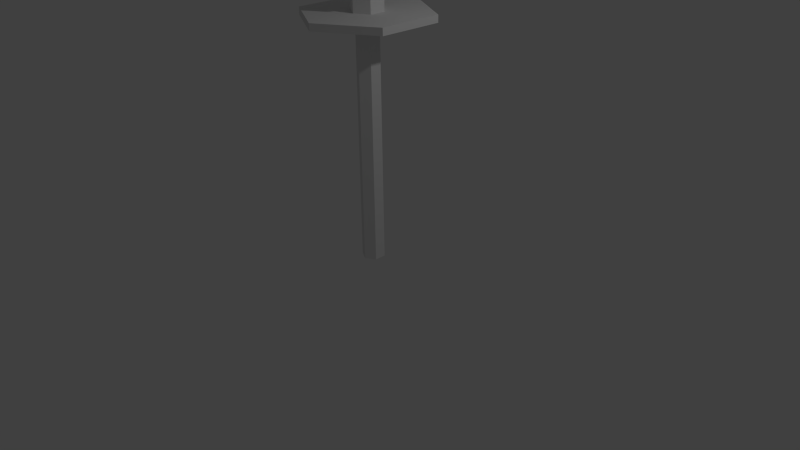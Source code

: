 # Source: Torch1.blend  (saved by Blender 2.76.0; exported with 4.5.12 LTS)
import bpy
from mathutils import Matrix  # noqa: F401  (used for matrix-valued properties, if any)

bpy.ops.wm.read_factory_settings(use_empty=True)
scene = bpy.context.scene
scene.name = 'Scene'

# ---- collections
col_collection_1 = bpy.data.collections.new('Collection 1'); scene.collection.children.link(col_collection_1)

# ---- world
world_world = bpy.data.worlds.new('World'); scene.world = world_world
world_world.color = (0.05088, 0.05088, 0.05088)
world_world.use_sun_shadow = False
world_world.sun_shadow_jitter_overblur = 0.0
world_world.cycles.sampling_method = 'MANUAL'
world_world.cycles.sample_map_resolution = 256

# ---- cameras
cam_camera = bpy.data.cameras.new('Camera')
cam_camera.clip_end = 100.0
cam_camera.lens = 35.0
cam_camera.sensor_width = 32.0
cam_camera.sensor_height = 18.0
cam_camera.ortho_scale = 7.314
cam_camera.dof.focus_distance = 0.0
cam_camera.dof.aperture_fstop = 128.0

# ---- lights
light_lamp = bpy.data.lights.new('Lamp', 'POINT')
light_lamp.transmission_factor = 0.0
light_lamp.cutoff_distance = 30.0
light_lamp.energy = 100.0
light_lamp.shadow_buffer_clip_start = 1.001
light_lamp.shadow_soft_size = 0.1
light_lamp.shadow_maximum_resolution = 0.006
light_lamp.use_absolute_resolution = True
light_lamp.cycles.use_multiple_importance_sampling = False

# ---- meshes
me_cylinder_001 = bpy.data.meshes.new('Cylinder.001')
me_cylinder_001.from_pydata([(0.0, 0.148, 0.0), (0.0, 0.148, 3.028), (0.1282, 0.07402, 0.0), (0.1282, 0.07402, 3.028), (0.1282, -0.07402, 0.0), (0.1282, -0.07402, 3.028), (-1.118e-08, -0.148, 0.0), (-1.118e-08, -0.148, 3.028), (-0.1282, -0.07402, 0.0), (-0.1282, -0.07402, 3.028), (-0.1282, 0.07402, 0.0), (-0.1282, 0.07402, 3.028), (-4.098e-08, 0.8292, 3.028), (0.7181, 0.4146, 3.028), (0.7181, -0.4146, 3.028), (-1.08e-07, -0.8292, 3.028), (-0.7181, -0.4146, 3.028), (-0.7181, 0.4146, 3.028), (-4.843e-08, 0.8292, 3.118), (0.7181, 0.4146, 3.118), (0.7181, -0.4146, 3.118), (-1.155e-07, -0.8292, 3.118), (-0.7181, -0.4146, 3.118), (-0.7181, 0.4146, 3.118), (-2.186e-08, 0.2074, 3.118), (0.1796, 0.1037, 3.118), (0.1796, -0.1037, 3.118), (-3.934e-08, -0.2074, 3.118), (-0.1796, -0.1037, 3.118), (-0.1796, 0.1037, 3.118), (-0.2982, 0.1722, 3.471), (-0.2982, -0.1722, 3.471), (-3.457e-07, -0.3443, 3.471), (0.2982, -0.1722, 3.471), (0.2982, 0.1722, 3.471), (-3.167e-07, 0.3443, 3.471), (-3.043e-07, 0.2074, 3.471), (0.1796, 0.1037, 3.471), (0.1796, -0.1037, 3.471), (-3.218e-07, -0.2074, 3.471), (-0.1796, -0.1037, 3.471), (-0.1796, 0.1037, 3.471), (-1.074e-07, 0.6309, 4.63), (0.5464, 0.3155, 4.63), (0.5464, -0.3155, 4.63), (-1.606e-07, -0.6309, 4.63), (-0.5464, -0.3155, 4.63), (-0.5464, 0.3155, 4.63), (-0.2982, 0.1722, 3.64), (-0.2982, -0.1722, 3.64), (-3.131e-07, -0.3443, 3.64), (0.2982, -0.1722, 3.64), (0.2982, 0.1722, 3.64), (-2.84e-07, 0.3443, 3.64), (-0.2371, 0.1369, 3.642), (-0.2371, -0.1369, 3.642), (-7.788e-08, -0.2738, 3.642), (0.2371, -0.1369, 3.642), (0.2371, 0.1369, 3.642), (-5.479e-08, 0.2738, 3.642), (-9.935e-08, 0.5556, 4.63), (0.4812, 0.2778, 4.63), (0.4812, -0.2778, 4.63), (-1.462e-07, -0.5556, 4.63), (-0.4812, -0.2778, 4.63), (-0.4812, 0.2778, 4.63)], [], [(0, 1, 3, 2), (2, 3, 5, 4), (4, 5, 7, 6), (6, 7, 9, 8), (9, 7, 15, 16), (10, 11, 1, 0), (8, 9, 11, 10), (0, 2, 4, 6, 8, 10), (17, 16, 22, 23), (5, 3, 13, 14), (11, 9, 16, 17), (3, 1, 12, 13), (7, 5, 14, 15), (1, 11, 17, 12), (22, 21, 27, 28), (15, 14, 20, 21), (13, 12, 18, 19), (12, 17, 23, 18), (16, 15, 21, 22), (14, 13, 19, 20), (20, 19, 25, 26), (23, 22, 28, 29), (21, 20, 26, 27), (19, 18, 24, 25), (18, 23, 29, 24), (29, 28, 40, 41), (26, 25, 37, 38), (28, 27, 39, 40), (24, 29, 41, 36), (25, 24, 36, 37), (27, 26, 38, 39), (38, 37, 34, 33), (40, 39, 32, 31), (36, 41, 30, 35), (37, 36, 35, 34), (39, 38, 33, 32), (41, 40, 31, 30), (32, 33, 51, 50), (34, 35, 53, 52), (35, 30, 48, 53), (31, 32, 50, 49), (33, 34, 52, 51), (30, 31, 49, 48), (48, 49, 46, 47), (50, 51, 44, 45), (52, 53, 42, 43), (53, 48, 47, 42), (51, 52, 43, 44), (44, 43, 61, 62), (46, 45, 63, 64), (42, 47, 65, 60), (43, 42, 60, 61), (45, 44, 62, 63), (47, 46, 64, 65), (61, 60, 59, 58), (63, 62, 57, 56), (65, 64, 55, 54), (62, 61, 58, 57), (60, 65, 54, 59), (49, 50, 45, 46), (58, 59, 54, 55, 56, 57), (64, 63, 56, 55)])
_uv = me_cylinder_001.uv_layers.new(name='UVMap')
_uv.uv.foreach_set('vector', [0.8529, 0.02645, 0.8529, 0.9935, 0.8056, 0.9935, 0.8056, 0.02645, 0.8056, 0.02645, 0.8056, 0.9935, 0.7583, 0.9935, 0.7583, 0.02645, 0.7583, 0.02645, 0.7583, 0.9935, 0.7108, 0.9934, 0.711, 0.02645, 0.9947, 0.02645, 0.9945, 0.9934, 0.9475, 0.9935, 0.9475, 0.02645, 0.3237, 0.6487, 0.2943, 0.6985, 0.02897, 0.6987, 0.1908, 0.4184, 0.9002, 0.02645, 0.9002, 0.9935, 0.8529, 0.9935, 0.8529, 0.02645, 0.9475, 0.02645, 0.9475, 0.9935, 0.9002, 0.9935, 0.9002, 0.02645, 0.689, 0.07849, 0.6738, 0.1048, 0.6434, 0.1048, 0.6283, 0.07849, 0.6434, 0.05217, 0.6738, 0.05217, 0.6667, 1.583e-05, 0.8333, 1.637e-05, 0.8333, 0.01822, 0.6667, 0.01821, 0.3237, 0.7487, 0.3815, 0.7487, 0.5144, 0.979, 0.1908, 0.979, 0.3815, 0.6487, 0.3237, 0.6487, 0.1908, 0.4184, 0.5144, 0.4184, 0.3815, 0.7487, 0.4104, 0.6987, 0.6762, 0.6987, 0.5144, 0.979, 0.2943, 0.6985, 0.3237, 0.7487, 0.1908, 0.979, 0.02897, 0.6987, 0.4104, 0.6987, 0.3815, 0.6487, 0.5144, 0.4184, 0.6762, 0.6987, 0.1914, 0.9788, 0.0296, 0.6986, 0.2723, 0.6986, 0.3128, 0.7686, 1.353e-05, 1.349e-05, 0.1667, 1.409e-05, 0.1667, 0.01821, 1.349e-05, 0.01821, 0.3333, 1.459e-05, 0.5, 1.518e-05, 0.5, 0.01821, 0.3333, 0.01821, 0.5, 1.518e-05, 0.6667, 1.583e-05, 0.6667, 0.01821, 0.5, 0.01821, 0.8333, 1.637e-05, 1.0, 1.698e-05, 1.0, 0.01822, 0.8333, 0.01822, 0.1667, 1.409e-05, 0.3333, 1.459e-05, 0.3333, 0.01821, 0.1667, 0.01821, 0.1914, 0.4183, 0.515, 0.4183, 0.3937, 0.6285, 0.3128, 0.6285, 0.515, 0.9788, 0.1914, 0.9788, 0.3128, 0.7686, 0.3937, 0.7686, 0.0296, 0.6986, 0.1914, 0.4183, 0.3128, 0.6285, 0.2723, 0.6986, 0.515, 0.4183, 0.6768, 0.6986, 0.4342, 0.6986, 0.3937, 0.6285, 0.6768, 0.6986, 0.515, 0.9788, 0.3937, 0.7686, 0.4342, 0.6986, 0.6409, 0.3278, 0.6713, 0.3278, 0.6713, 0.3795, 0.6409, 0.3795, 0.5498, 0.3278, 0.5802, 0.3278, 0.5802, 0.3795, 0.5498, 0.3795, 0.6713, 0.3278, 0.7017, 0.3278, 0.7017, 0.3795, 0.6713, 0.3795, 0.6106, 0.3278, 0.6409, 0.3278, 0.6409, 0.3795, 0.6106, 0.3795, 0.5802, 0.3278, 0.6106, 0.3278, 0.6106, 0.3795, 0.5802, 0.3795, 0.5195, 0.3278, 0.5498, 0.3278, 0.5498, 0.3795, 0.5195, 0.3795, 0.6435, 0.1046, 0.6739, 0.1046, 0.6839, 0.1219, 0.6335, 0.1219, 0.6435, 0.05196, 0.6283, 0.07825, 0.6082, 0.07825, 0.6335, 0.03459, 0.689, 0.07825, 0.6739, 0.05196, 0.6839, 0.03459, 0.7091, 0.07825, 0.6739, 0.1046, 0.689, 0.07825, 0.7091, 0.07825, 0.6839, 0.1219, 0.6283, 0.07825, 0.6435, 0.1046, 0.6335, 0.1219, 0.6082, 0.07825, 0.6739, 0.05196, 0.6435, 0.05196, 0.6335, 0.03459, 0.6839, 0.03459, 0.1559, 0.02906, 0.2214, 0.05998, 0.2079, 0.09412, 0.1407, 0.06115, 0.2892, 0.0806, 0.3587, 0.08742, 0.3587, 0.1231, 0.2821, 0.1159, 0.3587, 0.08742, 0.4274, 0.07994, 0.4345, 0.1144, 0.3587, 0.1231, 0.4927, 0.05926, 0.5527, 0.02906, 0.5676, 0.05751, 0.5055, 0.09102, 0.2214, 0.05998, 0.2892, 0.0806, 0.2821, 0.1159, 0.2079, 0.09412, 0.4274, 0.07994, 0.4927, 0.05926, 0.5055, 0.09102, 0.4345, 0.1144, 0.4345, 0.1144, 0.5055, 0.09102, 0.5984, 0.2899, 0.4796, 0.3309, 0.1407, 0.06115, 0.2079, 0.09412, 0.1133, 0.2902, 0.008218, 0.2243, 0.2821, 0.1159, 0.3587, 0.1231, 0.3553, 0.3445, 0.2312, 0.3307, 0.3587, 0.1231, 0.4345, 0.1144, 0.4796, 0.3309, 0.3553, 0.3445, 0.2079, 0.09412, 0.2821, 0.1159, 0.2312, 0.3307, 0.1133, 0.2902, 0.02746, 0.6976, 0.1895, 0.4165, 0.2073, 0.4488, 0.06429, 0.6984, 0.5134, 0.9781, 0.189, 0.9773, 0.208, 0.9458, 0.4957, 0.9457, 0.514, 0.4166, 0.6759, 0.6976, 0.639, 0.6967, 0.4948, 0.4482, 0.1895, 0.4165, 0.514, 0.4166, 0.4948, 0.4482, 0.2073, 0.4488, 0.189, 0.9773, 0.02746, 0.6976, 0.06429, 0.6984, 0.208, 0.9458, 0.6759, 0.6976, 0.5134, 0.9781, 0.4957, 0.9457, 0.639, 0.6967, 0.2073, 0.4488, 0.4948, 0.4482, 0.3818, 0.6487, 0.3235, 0.6486, 0.208, 0.9458, 0.06429, 0.6984, 0.294, 0.6984, 0.3238, 0.7488, 0.639, 0.6967, 0.4957, 0.9457, 0.3817, 0.7487, 0.4102, 0.6987, 0.06429, 0.6984, 0.2073, 0.4488, 0.3235, 0.6486, 0.294, 0.6984, 0.4948, 0.4482, 0.639, 0.6967, 0.4102, 0.6987, 0.3818, 0.6487, 0.5055, 0.09102, 0.5676, 0.05751, 0.708, 0.2185, 0.5984, 0.2899, 0.3235, 0.6486, 0.3818, 0.6487, 0.4102, 0.6987, 0.3817, 0.7487, 0.3238, 0.7488, 0.294, 0.6984, 0.4957, 0.9457, 0.208, 0.9458, 0.3238, 0.7488, 0.3817, 0.7487])
me_cylinder_001.use_remesh_preserve_volume = False
me_cylinder_001.use_remesh_preserve_attributes = False
me_cylinder_001.use_mirror_vertex_groups = False
me_cylinder_001.update()

# ---- objects
ob_cylinder_001 = bpy.data.objects.new('Cylinder.001', me_cylinder_001)
ob_lamp = bpy.data.objects.new('Lamp', light_lamp)
ob_camera = bpy.data.objects.new('Camera', cam_camera)

# ---- transforms, parenting, visibility, modifiers, constraints
ob_cylinder_001.location = (0.0, 0.0, 0.0)
ob_cylinder_001.lineart.crease_threshold = 0.0
ob_lamp.location = (4.076, 1.005, 5.904)
ob_lamp.rotation_euler = (0.6503, 0.05522, 1.866)
ob_lamp.lock_rotations_4d = False
ob_lamp.empty_display_type = 'ARROWS'
ob_lamp.color = (0.0, 0.0, 0.0, 0.0)
ob_lamp.lineart.crease_threshold = 0.0
ob_camera.location = (7.481, -6.508, 5.344)
ob_camera.rotation_euler = (1.109, 0.01082, 0.8149)
ob_camera.lock_rotations_4d = False
ob_camera.empty_display_type = 'ARROWS'
ob_camera.color = (0.0, 0.0, 0.0, 0.0)
ob_camera.display_type = 'WIRE'
ob_camera.lineart.crease_threshold = 0.0

# ---- collection membership
col_collection_1.objects.link(ob_cylinder_001)
col_collection_1.objects.link(ob_lamp)
col_collection_1.objects.link(ob_camera)

# ---- scene / render settings (as saved in the file)
scene.camera = ob_camera
scene.frame_start = 1; scene.frame_end = 250; scene.frame_set(236)
scene.render.engine = 'BLENDER_EEVEE_NEXT'
scene.render.resolution_percentage = 50
scene.render.dither_intensity = 0.0
scene.cycles.use_denoising = False
scene.cycles.samples = 10
scene.cycles.sampling_pattern = 'TABULATED_SOBOL'
scene.cycles.light_sampling_threshold = 0.0
scene.cycles.use_adaptive_sampling = False
scene.cycles.use_light_tree = False
scene.cycles.blur_glossy = 0.0
scene.cycles.pixel_filter_type = 'GAUSSIAN'
scene.cycles.sample_clamp_indirect = 0.0
scene.view_settings.view_transform = 'Standard'
bpy.context.view_layer.update()
